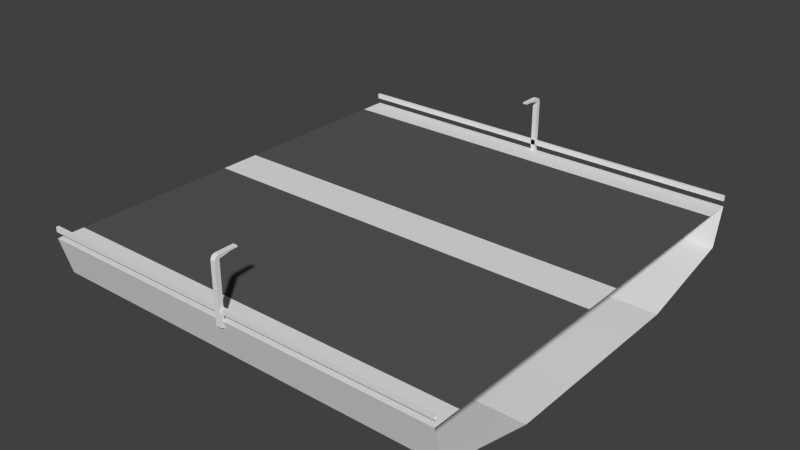 # Source: straight.blend  (saved by Blender 2.74.0; exported with 4.5.12 LTS)
import bpy
from mathutils import Matrix  # noqa: F401  (used for matrix-valued properties, if any)

bpy.ops.wm.read_factory_settings(use_empty=True)
scene = bpy.context.scene
scene.name = 'Scene'

# ---- collections
col_collection_1 = bpy.data.collections.new('Collection 1'); scene.collection.children.link(col_collection_1)

# ---- materials (node trees are filled in below, after node groups)
mat_dark = bpy.data.materials.new('dark')
mat_dark.alpha_threshold = 0.0
mat_dark.use_transparent_shadow = False
mat_dark.diffuse_color = (0.1, 0.1, 0.1, 1.0)
mat_dark.roughness = 0.5
mat_dark.specular_intensity = 0.0
mat_light = bpy.data.materials.new('light')
mat_light.alpha_threshold = 0.0
mat_light.use_transparent_shadow = False
mat_light.roughness = 0.5

# ---- material node trees

# ---- world
world_world = bpy.data.worlds.new('World'); scene.world = world_world
world_world.color = (0.05088, 0.05088, 0.05088)
world_world.use_sun_shadow = False
world_world.sun_shadow_jitter_overblur = 0.0
world_world.cycles.sampling_method = 'MANUAL'
world_world.cycles.sample_map_resolution = 256

# ---- meshes
me_plane = bpy.data.meshes.new('Plane')
me_plane.from_pydata([(9.887, -10.4, 2.535), (10.11, -10.17, 2.723), (9.887, -10.17, 2.535), (9.887, -10.17, 2.723), (10.11, -10.4, 2.535), (10.11, -10.32, 2.68), (10.11, -10.17, 2.535), (9.887, -10.32, 2.68), (9.887, -10.4, -0.2457), (10.11, -10.4, -0.2457), (9.887, -10.17, -0.3962), (10.11, -10.17, -0.3962), (10.11, -9.611, 2.65), (9.887, -9.611, 2.65), (9.887, -9.611, 2.723), (10.11, -9.611, 2.723), (10.11, -9.287, 2.65), (9.887, -9.287, 2.65), (9.887, -9.287, 2.723), (10.11, -9.287, 2.723), (0.0, -9.0, 0.0), (20.0, -9.0, 0.0), (0.0, 0.0, 0.0), (0.0, -1.0, 0.0), (20.0, -1.0, 0.0), (20.0, 0.0, 0.0), (0.0, -4.892, -3.023), (20.0, -4.892, -3.023), (0.0, 0.0, -3.023), (20.0, 0.0, -3.023), (20.0, -9.785, -1.848), (0.0, -9.785, -1.848), (0.0, -10.3, 0.0), (20.0, -10.3, 0.0), (0.0, -10.3, 0.5391), (0.0, -10.3, 0.2965), (20.0, -10.3, 0.5391), (20.0, -10.3, 0.2965), (0.0, -10.17, 0.5391), (0.0, -10.17, 0.2965), (20.0, -10.17, 0.5391), (20.0, -10.17, 0.2965), (9.887, 10.4, 2.535), (10.11, 10.17, 2.723), (9.887, 10.17, 2.535), (9.887, 10.17, 2.723), (10.11, 10.4, 2.535), (10.11, 10.32, 2.68), (10.11, 10.17, 2.535), (9.887, 10.32, 2.68), (9.887, 10.4, -0.2457), (10.11, 10.4, -0.2457), (9.887, 10.17, -0.3962), (10.11, 10.17, -0.3962), (10.11, 9.611, 2.65), (9.887, 9.611, 2.65), (9.887, 9.611, 2.723), (10.11, 9.611, 2.723), (10.11, 9.287, 2.65), (9.887, 9.287, 2.65), (9.887, 9.287, 2.723), (10.11, 9.287, 2.723), (0.0, 9.0, 0.0), (20.0, 9.0, 0.0), (0.0, 1.0, 0.0), (20.0, 1.0, 0.0), (0.0, 4.892, -3.023), (20.0, 4.892, -3.023), (20.0, 9.785, -1.848), (0.0, 9.785, -1.848), (0.0, 10.3, 0.0), (20.0, 10.3, 0.0), (0.0, 10.3, 0.5391), (0.0, 10.3, 0.2965), (20.0, 10.3, 0.5391), (20.0, 10.3, 0.2965), (0.0, 10.17, 0.5391), (0.0, 10.17, 0.2965), (20.0, 10.17, 0.5391), (20.0, 10.17, 0.2965)], [], [(2, 0, 7, 3), (3, 1, 15, 14), (11, 6, 4, 9), (8, 0, 2, 10), (9, 8, 10, 11), (10, 2, 6, 11), (4, 6, 1, 5), (0, 4, 5, 7), (9, 4, 0, 8), (7, 5, 1, 3), (14, 15, 19, 18), (1, 6, 12, 15), (2, 3, 14, 13), (6, 2, 13, 12), (16, 17, 18, 19), (15, 12, 16, 19), (13, 14, 18, 17), (12, 13, 17, 16), (20, 21, 24, 23), (21, 20, 32, 33), (30, 31, 26, 27), (29, 27, 26, 28), (33, 32, 31, 30), (23, 24, 25, 22), (34, 35, 37, 36), (38, 40, 41, 39), (35, 39, 41, 37), (36, 40, 38, 34), (44, 45, 49, 42), (45, 56, 57, 43), (53, 51, 46, 48), (50, 52, 44, 42), (51, 53, 52, 50), (52, 53, 48, 44), (46, 47, 43, 48), (42, 49, 47, 46), (51, 50, 42, 46), (49, 45, 43, 47), (56, 60, 61, 57), (43, 57, 54, 48), (44, 55, 56, 45), (48, 54, 55, 44), (58, 61, 60, 59), (57, 61, 58, 54), (55, 59, 60, 56), (54, 58, 59, 55), (62, 64, 65, 63), (63, 71, 70, 62), (68, 67, 66, 69), (71, 68, 69, 70), (72, 74, 75, 73), (76, 77, 79, 78), (73, 75, 79, 77), (74, 72, 76, 78), (29, 28, 66, 67), (64, 22, 25, 65)])
me_plane.polygons.foreach_set('material_index', [1, 1, 1, 1, 1, 1, 1, 1, 1, 1, 1, 1, 1, 1, 1, 1, 1, 1, 0, 1, 1, 1, 1, 1, 1, 1, 1, 1, 1, 1, 1, 1, 1, 1, 1, 1, 1, 1, 1, 1, 1, 1, 1, 1, 1, 1, 0, 1, 1, 1, 1, 1, 1, 1, 1, 1])
_uv = me_plane.uv_layers.new(name='UVMap')
_uv.uv.foreach_set('vector', [0.0, 0.0, 1.0, 0.0, 1.0, 1.0, 0.0, 1.0, 0.0, 0.0, 1.0, 0.0, 1.0, 1.0, 0.0, 1.0, 0.0, 0.0, 1.0, 0.0, 1.0, 1.0, 0.0, 1.0, 0.0, 0.0, 1.0, 0.0, 1.0, 1.0, 0.0, 1.0, 0.0, 0.0, 1.0, 0.0, 1.0, 1.0, 0.0, 1.0, 0.0, 0.0, 1.0, 0.0, 1.0, 1.0, 0.0, 1.0, 0.0, 0.0, 1.0, 0.0, 1.0, 1.0, 0.0, 1.0, 0.0, 0.0, 1.0, 0.0, 1.0, 1.0, 0.0, 1.0, 0.0, 0.0, 1.0, 0.0, 1.0, 1.0, 0.0, 1.0, 0.0, 0.0, 1.0, 0.0, 1.0, 1.0, 0.0, 1.0, 0.0, 0.0, 1.0, 0.0, 1.0, 1.0, 0.0, 1.0, 0.0, 0.0, 1.0, 0.0, 1.0, 1.0, 0.0, 1.0, 0.0, 0.0, 1.0, 0.0, 1.0, 1.0, 0.0, 1.0, 0.0, 0.0, 1.0, 0.0, 1.0, 1.0, 0.0, 1.0, 0.0, 0.0, 1.0, 0.0, 1.0, 1.0, 0.0, 1.0, 0.0, 0.0, 1.0, 0.0, 1.0, 1.0, 0.0, 1.0, 0.0, 0.0, 1.0, 0.0, 1.0, 1.0, 0.0, 1.0, 0.0, 0.0, 1.0, 0.0, 1.0, 1.0, 0.0, 1.0, 0.0, 0.0, 1.0, 0.0, 1.0, 1.0, 0.0, 1.0, 0.0, 0.0, 1.0, 0.0, 1.0, 1.0, 0.0, 1.0, 0.0, 0.0, 1.0, 0.0, 1.0, 1.0, 0.0, 1.0, 0.0, 0.0, 1.0, 0.0, 1.0, 1.0, 0.0, 1.0, 0.0, 0.0, 1.0, 0.0, 1.0, 1.0, 0.0, 1.0, 0.0, 0.0, 1.0, 0.0, 1.0, 1.0, 0.0, 1.0, 0.0, 0.0, 1.0, 0.0, 1.0, 1.0, 0.0, 1.0, 0.0, 0.0, 1.0, 0.0, 1.0, 1.0, 0.0, 1.0, 0.0, 0.0, 1.0, 0.0, 1.0, 1.0, 0.0, 1.0, 0.0, 0.0, 1.0, 0.0, 1.0, 1.0, 0.0, 1.0, 0.0, 0.0, 1.0, 0.0, 1.0, 1.0, 0.0, 1.0, 0.0, 0.0, 1.0, 0.0, 1.0, 1.0, 0.0, 1.0, 0.0, 0.0, 1.0, 0.0, 1.0, 1.0, 0.0, 1.0, 0.0, 0.0, 1.0, 0.0, 1.0, 1.0, 0.0, 1.0, 0.0, 0.0, 1.0, 0.0, 1.0, 1.0, 0.0, 1.0, 0.0, 0.0, 1.0, 0.0, 1.0, 1.0, 0.0, 1.0, 0.0, 0.0, 1.0, 0.0, 1.0, 1.0, 0.0, 1.0, 0.0, 0.0, 1.0, 0.0, 1.0, 1.0, 0.0, 1.0, 0.0, 0.0, 1.0, 0.0, 1.0, 1.0, 0.0, 1.0, 0.0, 0.0, 1.0, 0.0, 1.0, 1.0, 0.0, 1.0, 0.0, 0.0, 1.0, 0.0, 1.0, 1.0, 0.0, 1.0, 0.0, 0.0, 1.0, 0.0, 1.0, 1.0, 0.0, 1.0, 0.0, 0.0, 1.0, 0.0, 1.0, 1.0, 0.0, 1.0, 0.0, 0.0, 1.0, 0.0, 1.0, 1.0, 0.0, 1.0, 0.0, 0.0, 1.0, 0.0, 1.0, 1.0, 0.0, 1.0, 0.0, 0.0, 1.0, 0.0, 1.0, 1.0, 0.0, 1.0, 0.0, 0.0, 1.0, 0.0, 1.0, 1.0, 0.0, 1.0, 0.0, 0.0, 1.0, 0.0, 1.0, 1.0, 0.0, 1.0, 0.0, 0.0, 1.0, 0.0, 1.0, 1.0, 0.0, 1.0, 0.0, 0.0, 1.0, 0.0, 1.0, 1.0, 0.0, 1.0, 0.0, 0.0, 1.0, 0.0, 1.0, 1.0, 0.0, 1.0, 0.0, 0.0, 1.0, 0.0, 1.0, 1.0, 0.0, 1.0, 0.0, 0.0, 1.0, 0.0, 1.0, 1.0, 0.0, 1.0, 0.0, 0.0, 1.0, 0.0, 1.0, 1.0, 0.0, 1.0, 0.0, 0.0, 1.0, 0.0, 1.0, 1.0, 0.0, 1.0, 0.0, 0.0, 1.0, 0.0, 1.0, 1.0, 0.0, 1.0, 0.0, 0.0, 1.0, 0.0, 1.0, 1.0, 0.0, 1.0, 0.0, 0.0, 1.0, 0.0, 1.0, 1.0, 0.0, 1.0])
me_plane.materials.append(mat_dark)
me_plane.materials.append(mat_light)
me_plane.use_remesh_preserve_volume = False
me_plane.use_remesh_preserve_attributes = False
me_plane.use_mirror_vertex_groups = False
me_plane.update()

# ---- objects
ob_straight = bpy.data.objects.new('straight', me_plane)

# ---- transforms, parenting, visibility, modifiers, constraints
ob_straight.location = (0.0, 0.0, 0.0)
ob_straight.lineart.crease_threshold = 0.0

# ---- collection membership
col_collection_1.objects.link(ob_straight)

# ---- scene / render settings (as saved in the file)
scene.frame_start = 1; scene.frame_end = 250; scene.frame_set(1)
scene.render.engine = 'BLENDER_EEVEE_NEXT'
scene.render.resolution_percentage = 50
scene.render.dither_intensity = 0.0
scene.cycles.use_denoising = False
scene.cycles.samples = 10
scene.cycles.sampling_pattern = 'TABULATED_SOBOL'
scene.cycles.light_sampling_threshold = 0.0
scene.cycles.use_adaptive_sampling = False
scene.cycles.use_light_tree = False
scene.cycles.blur_glossy = 0.0
scene.cycles.pixel_filter_type = 'GAUSSIAN'
scene.cycles.sample_clamp_indirect = 0.0
scene.view_settings.view_transform = 'Standard'
bpy.context.view_layer.update()

# ---- added for rendering (the .blend has no active camera and no usable light): camera, sun
cam_auto = bpy.data.cameras.new('AutoCamera')
cam_auto.lens = 50.0
cam_auto.sensor_width = 36.0
cam_auto.clip_end = 1000.0
ob_auto_camera = bpy.data.objects.new('AutoCamera', cam_auto)
scene.collection.objects.link(ob_auto_camera)
ob_auto_camera.location = (37.2233, -32.668, 21.6291)
ob_auto_camera.rotation_euler = (1.09748, -7.21219e-08, 0.694738)
scene.camera = ob_auto_camera
light_auto_sun = bpy.data.lights.new('AutoSun', 'SUN')
light_auto_sun.energy = 3.0
light_auto_sun.angle = 0.0523599
ob_auto_sun = bpy.data.objects.new('AutoSun', light_auto_sun)
scene.collection.objects.link(ob_auto_sun)
ob_auto_sun.rotation_euler = (0.872665, 0.174533, 0.523599)
bpy.context.view_layer.update()
